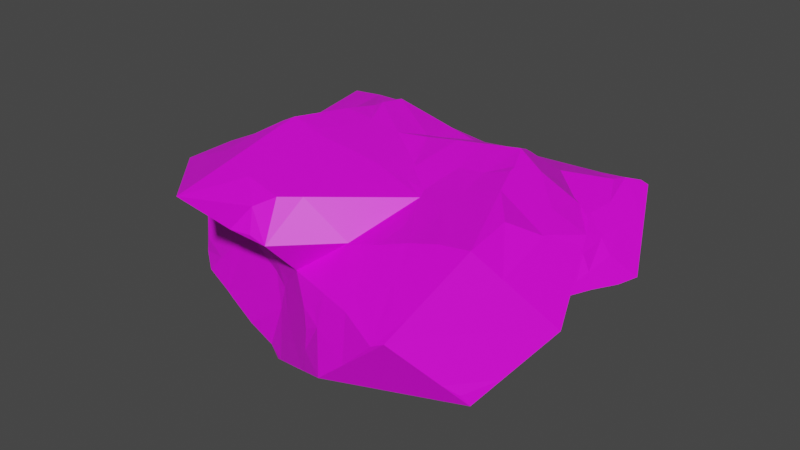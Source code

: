 # Source: Food.blend  (saved by Blender 2.80.75; exported with 4.5.12 LTS)
import bpy
from mathutils import Matrix  # noqa: F401  (used for matrix-valued properties, if any)

bpy.ops.wm.read_factory_settings(use_empty=True)
scene = bpy.context.scene
scene.name = 'Scene'

# ---- collections
col_collection = bpy.data.collections.new('Collection'); scene.collection.children.link(col_collection)

# ---- images (referenced by path relative to the original .blend; pixels are not part of the script)
import os
ASSET_DIR = os.environ.get("B2B_ASSET_DIR", "")  # directory of the original .blend (textures are referenced by path, not embedded)
HERE = os.path.dirname(os.path.abspath(__file__))  # packed textures are extracted next to this script under _unpacked/

def load_image(name, relpath, width, height, colorspace="sRGB"):
    """Load a texture the original file referenced (path relative to the .blend, or extracted next to this script)."""
    p = next((c for c in (os.path.join(HERE, relpath), os.path.join(ASSET_DIR, relpath)) if relpath and os.path.exists(c)), "")
    if p:
        img = bpy.data.images.load(p, check_existing=True)
        img.name = name
    else:  # same state as the original file: an image datablock whose file is absent (Cycles renders it pink)
        img = bpy.data.images.new(name, width, height)
        img.source = "FILE"
        img.filepath = "//" + (relpath or name)
    img.colorspace_settings.name = colorspace
    return img
img_texturefood_png = load_image('TextureFood.png', 'TextureFood.png', 1024, 1024, 'sRGB')

# ---- materials (node trees are filled in below, after node groups)
mat_texturefood = bpy.data.materials.new('TextureFood')
mat_texturefood.use_transparent_shadow = False

# ---- material node trees
mat_texturefood.use_nodes = True; mat_texturefood.node_tree.nodes.clear()
_N = mat_texturefood.node_tree.nodes; _L = mat_texturefood.node_tree.links
n0 = _N.new('ShaderNodeOutputMaterial'); n0.name = 'Material Output'; n0.location = (300, 300)
n1 = _N.new('ShaderNodeBsdfPrincipled'); n1.name = 'Principled BSDF'; n1.location = (10, 300)
n1.distribution = 'GGX'
n1.subsurface_method = 'BURLEY'
n1.inputs[3].default_value = 1.45
n1.inputs[20].default_value = 0.91
n1.inputs[27].default_value = (0.0, 0.0, 0.0, 1.0)
n1.inputs[28].default_value = 1.0
n2 = _N.new('ShaderNodeTexImage'); n2.name = 'Image Texture'; n2.location = (-280, 280)
n2.image = img_texturefood_png
_L.new(n1.outputs[0], n0.inputs[0])
_L.new(n2.outputs[0], n1.inputs[0])
n0.is_active_output = True

# ---- world
world_world = bpy.data.worlds.new('World'); scene.world = world_world
world_world.use_nodes = True; world_world.node_tree.nodes.clear()
_N = world_world.node_tree.nodes; _L = world_world.node_tree.links
n0 = _N.new('ShaderNodeOutputWorld'); n0.name = 'World Output'; n0.location = (300, 300)
n1 = _N.new('ShaderNodeBackground'); n1.name = 'Background'; n1.location = (10, 300)
n1.inputs[0].default_value = (0.05088, 0.05088, 0.05088, 1.0)
_L.new(n1.outputs[0], n0.inputs[0])
n0.is_active_output = True
world_world.color = (0.05088, 0.05088, 0.05088)
world_world.use_sun_shadow = False
world_world.sun_shadow_jitter_overblur = 0.0

# ---- meshes
me_icosphere = bpy.data.meshes.new('Icosphere')
me_icosphere.from_pydata([(-0.8815, -0.2949, -0.084), (-0.8975, 0.002223, -0.3578), (-0.9108, -0.1871, -0.2755), (-0.9415, -0.2087, -0.08715), (-1.045, 0.002223, -0.2704), (-0.9769, -0.1369, -0.1495), (-0.7336, -0.2883, -0.3402), (-0.6056, -0.4518, -0.3484), (-0.6562, -0.3442, -0.3637), (-0.7595, -0.4438, -0.249), (-0.7575, -0.435, -0.1872), (-0.7878, -0.3599, -0.28), (-0.8105, -0.3854, -0.1135), (-0.6768, -0.5038, -0.2885), (-0.5956, -0.5065, -0.199), (-0.7013, -0.384, -0.322), (-0.7054, -0.4165, -0.08028), (-0.759, -0.2124, -0.3552), (-0.8216, 0.002223, -0.4027), (-0.5881, -0.1415, -0.4818), (-0.6457, -0.1988, -0.4273), (-0.6217, 0.002223, -0.5207), (-0.6987, 0.0001746, -0.476), (-0.8688, -0.2461, -0.277), (-0.8699, -0.2784, -0.1794), (-0.8608, -0.1214, -0.3308), (-0.8602, -0.03626, -0.06629), (-0.1693, -0.5901, -0.5031), (-0.1726, -0.5781, -0.41), (-0.1566, -0.5965, -0.4967), (-0.08911, -0.6307, -0.4624), (-0.1632, -0.5728, -0.3137), (-0.166, -0.5723, -0.06335), (-0.09828, -0.6037, -0.2664), (-0.1072, -0.5821, -0.09898), (-0.5206, -0.5251, -0.3658), (-0.4581, -0.3025, -0.489), (-0.5099, -0.3523, -0.4406), (-0.2987, -0.4423, -0.5207), (-0.3886, -0.5449, -0.4304), (-0.3677, -0.3473, -0.5207), (-0.4234, -0.3979, -0.4699), (-0.5569, -0.5174, -0.3488), (-0.5154, -0.5122, -0.1256), (-0.3729, -0.534, -0.267), (-0.4089, -0.5143, -0.01235), (-0.4876, -0.1823, -0.5207), (-0.5534, -0.2369, -0.4628), (-0.5512, -0.0948, -0.5207), (-0.4337, -0.2565, -0.5207), (-0.3782, -0.08188, -0.4886), (-0.334, -0.04258, -0.4758), (-0.2041, -0.5725, -0.5207), (-0.2727, -0.5425, -0.4917), (-0.2222, -0.3502, -0.4955), (-0.1693, -0.299, -0.4796), (-0.2204, -0.5218, -0.5196), (-0.07365, -0.5178, -0.4392), (-0.1465, -0.3941, -0.4878), (-0.03628, -0.4112, -0.4603), (-0.1843, -0.5561, -0.2692), (-0.2161, -0.5415, -0.115), (-0.1539, -0.5676, -0.2184), (-0.1509, -0.561, -0.1588), (-0.2723, -0.2124, -0.4867), (-0.2008, -0.2124, -0.4741), (-0.2994, -0.138, -0.4819), (-0.243, -0.08188, -0.4648), (-0.08501, -0.2117, -0.4536), (-0.08586, -0.06881, -0.4378), (-0.6098, -0.5868, 0.2181), (-0.637, -0.6119, 0.261), (-0.9006, -0.2922, -0.01341), (-0.9224, -0.2488, -0.05129), (-0.877, -0.1316, -0.04898), (-0.7346, -0.4286, 0.08802), (-0.7857, -0.4458, 0.1523), (-0.892, -0.309, -2.623e-06), (-0.8056, -0.4203, 0.1239), (-0.6443, -0.4125, -0.00215), (-0.7413, -0.494, 0.2143), (-0.6948, -0.3914, -0.001712), (-0.7181, -0.3553, 0.2189), (-0.7236, -0.5257, 0.2414), (-0.6466, -0.3588, 0.2848), (-0.8364, -0.2123, 0.03949), (-0.7688, -0.2115, 0.1363), (-0.811, -0.0811, 0.0003138), (-0.7496, -0.06777, 0.1127), (-0.7081, -0.2118, 0.2086), (-0.6868, -0.072, 0.2152), (-0.6329, -0.2124, 0.2642), (-0.6217, -0.06881, 0.2571), (-0.4511, -0.7181, 0.2291), (-0.4473, -0.5721, 0.08883), (-0.4969, -0.6271, 0.1759), (-0.3767, -0.7505, 0.1993), (-0.3767, -0.5997, 0.06319), (-0.3767, -0.6713, 0.1279), (-0.4941, -0.7541, 0.2935), (-0.5579, -0.6905, 0.279), (-0.3195, -0.9277, 0.3332), (-0.363, -0.6419, 0.3592), (-0.1839, -0.7981, 0.1888), (-0.2082, -0.5724, -0.001453), (-0.2299, -0.6929, 0.1083), (-0.09302, -0.7809, 0.1872), (-0.008551, -0.6305, 0.00193), (-0.03626, -0.7624, 0.1519), (-0.3195, -0.9277, 0.3332), (-0.2299, -0.6416, 0.34), (-0.09746, -0.7576, 0.2972), (-0.06108, -0.665, 0.314), (-0.4851, -0.474, 0.01483), (-0.5397, -0.5395, 0.1268), (-0.3659, -0.5281, -0.005473), (-0.5161, -0.4985, 0.3231), (-0.5072, -0.3482, 0.3516), (-0.4488, -0.2946, 0.3785), (-0.3867, -0.4867, 0.3733), (-0.4048, -0.3675, 0.3841), (-0.4105, -0.33, 0.3876), (-0.5096, -0.1971, 0.3533), (-0.4529, -0.2366, 0.3881), (-0.5176, -0.06879, 0.3202), (-0.4238, -0.188, 0.3993), (-0.4272, -0.1933, 0.3994), (-0.3912, -0.05652, 0.3882), (-0.3962, -0.07818, 0.3903), (-0.2614, -0.5569, -0.002353), (-0.2299, -0.4985, 0.3499), (-0.2299, -0.3555, 0.3598), (-0.08686, -0.4985, 0.3292), (-0.08686, -0.3555, 0.3391), (-0.2423, -0.2213, 0.3708), (-0.2986, -0.1794, 0.3796), (-0.2427, -0.07425, 0.3677), (-0.2989, -0.1253, 0.3775), (-0.08639, -0.2125, 0.3478), (-0.08686, -0.06931, 0.3436), (-0.8926, 0.03023, -0.3496), (-0.9914, 0.09917, -0.2619), (-0.9139, 0.0965, -0.1696), (-0.9178, 0.1801, -0.2752), (-0.8805, 0.1545, -0.1845), (-0.8086, 0.07626, -0.3809), (-0.7583, 0.2168, -0.3548), (-0.6147, 0.03152, -0.5116), (-0.6335, 0.09061, -0.4786), (-0.6518, 0.2278, -0.4133), (-0.8605, 0.1256, -0.3306), (-0.8579, 0.1366, -0.1267), (-0.8719, 0.2441, -0.2769), (-0.8021, 0.1766, -0.08396), (-0.7206, 0.2746, -0.06862), (-0.7331, 0.2919, -0.3399), (-0.6642, 0.3203, -0.3693), (-0.7854, 0.3645, -0.2801), (-0.7501, 0.3148, -0.164), (-0.6882, 0.5, -0.2837), (-0.6737, 0.3713, -0.1115), (-0.6658, 0.5124, -0.2736), (-0.5944, 0.5166, -0.1978), (-0.5152, 0.02888, -0.4974), (-0.5158, 0.1004, -0.4652), (-0.5161, 0.2168, -0.4076), (-0.4292, 0.01113, -0.4855), (-0.377, 0.06699, -0.4641), (-0.3727, 0.2183, -0.3969), (-0.5161, 0.3236, -0.3556), (-0.373, 0.3116, -0.3498), (-0.5161, 0.3951, -0.3208), (-0.5766, 0.421, -0.06474), (-0.5234, 0.5588, -0.244), (-0.5164, 0.5303, -0.1265), (-0.3731, 0.3827, -0.3145), (-0.3731, 0.5024, -0.2612), (-0.4449, 0.5429, -0.06108), (-0.2286, 0.07559, -0.4353), (-0.2294, 0.2181, -0.3791), (-0.08585, 0.07527, -0.4098), (-0.09874, 0.22, -0.3541), (-0.05878, 0.2702, -0.3311), (-0.2296, 0.2998, -0.3463), (-0.154, 0.2905, -0.3392), (-0.2298, 0.3708, -0.3125), (-0.1644, 0.5214, -0.2413), (-0.09825, 0.3478, -0.3095), (-0.08703, 0.5032, -0.278), (-0.4476, 0.5877, -0.2317), (-0.4482, 0.5761, -0.1896), (-0.3798, 0.6124, -0.2171), (-0.3715, 0.594, -0.1346), (-0.2197, 0.6707, -0.1825), (-0.2298, 0.6496, -0.124), (-0.1209, 0.7219, -0.2092), (-0.113, 0.6981, -0.1241), (-0.06314, 0.7518, -0.2249), (-0.04179, 0.729, -0.1239), (-0.7544, 0.05818, 0.009651), (-0.7315, 0.004542, 0.0923), (-0.7534, 0.1819, -0.02996), (-0.7097, 0.09818, 0.05748), (-0.652, 0.03513, 0.2208), (-0.6865, 0.2356, 0.02429), (-0.6584, 0.02077, 0.2187), (-0.6054, 0.06618, 0.2387), (-0.6253, 0.2168, 0.2453), (-0.6901, 0.2569, 0.00193), (-0.7236, 0.5257, 0.2414), (-0.6008, 0.4445, 0.08039), (-0.7236, 0.5257, 0.2414), (-0.7013, 0.3531, 0.2336), (-0.7236, 0.5257, 0.2414), (-0.5119, 0.07257, 0.2844), (-0.513, 0.217, 0.2745), (-0.3602, 0.06034, 0.3795), (-0.3255, 0.2032, 0.3591), (-0.5493, 0.393, -0.0009788), (-0.383, 0.5538, -0.004414), (-0.5292, 0.5756, 0.1701), (-0.3656, 0.5538, 0.015), (-0.3694, 0.5436, 0.205), (-0.4923, 0.4272, 0.3034), (-0.5368, 0.4461, 0.2915), (-0.3614, 0.3867, 0.3248), (-0.373, 0.4691, 0.2632), (-0.2299, 0.07378, 0.361), (-0.3011, 0.2289, 0.372), (-0.07949, 0.06537, 0.3395), (-0.009945, 0.1751, 0.3103), (-0.2861, 0.5538, 0.08018), (-0.1671, 0.5538, 0.1842), (-0.1481, 0.5686, 0.1696), (-0.2862, 0.3394, 0.3587), (-0.2294, 0.4635, 0.2594), (-0.086, 0.3755, 0.2884), (-0.08686, 0.4433, 0.242), (-0.3236, 0.5859, -0.02612), (-0.2306, 0.6064, 0.02177), (-0.1804, 0.5837, 0.11), (-0.03683, 0.6706, 0.06626), (-0.09416, 0.6119, 0.1264), (-0.0155, 0.7177, -0.05208), (0.1152, -0.7342, -0.3587), (0.05727, -0.7049, -0.3881), (0.1278, -0.7406, -0.3523), (0.1315, -0.7036, -0.3408), (0.1116, -0.7218, -0.267), (0.1191, -0.7209, -0.1699), (0.0797, -0.7144, -0.3762), (0.08519, -0.6921, -0.09673), (0.2629, -0.809, -0.2837), (0.1986, -0.739, -0.1215), (0.2373, -0.6482, -0.2603), (0.154, -0.7053, -0.07524), (0.2629, -0.809, -0.2837), (0.3872, -0.809, -0.1752), (0.3424, -0.6416, -0.2624), (0.4825, -0.7266, -0.2784), (0.4684, -0.809, -0.1043), (0.5135, -0.715, -0.2777), (0.02155, -0.4969, -0.3594), (0.07095, -0.3593, -0.4033), (0.1467, -0.3006, -0.3709), (0.09029, -0.4739, -0.3102), (0.1161, -0.4104, -0.3276), (0.2107, -0.4309, -0.2259), (0.2375, -0.3517, -0.2526), (0.05621, -0.2124, -0.3999), (0.05711, -0.06913, -0.3952), (0.1983, -0.2606, -0.3489), (0.166, -0.06937, -0.3505), (0.2903, -0.1892, -0.3096), (0.2378, -0.06933, -0.326), (0.3472, -0.5183, -0.3214), (0.4138, -0.3891, -0.3339), (0.4093, -0.536, -0.2826), (0.4993, -0.4113, -0.3286), (0.2269, -0.5222, -0.2421), (0.2903, -0.1892, -0.3096), (0.506, -0.4943, -0.308), (0.4937, -0.3495, -0.2944), (0.2928, -0.2288, -0.3126), (0.3407, -0.06952, -0.2911), (0.4854, -0.2124, -0.2766), (0.4844, -0.06965, -0.257), (0.5755, -0.7203, -0.2116), (0.6571, -0.7457, -0.08277), (0.8144, -0.6021, -0.2704), (0.6901, -0.7156, -0.1221), (0.7876, -0.6278, -0.2234), (0.7376, -0.6723, -0.1787), (0.8144, -0.6021, -0.2704), (0.5803, -0.4177, -0.2879), (0.8144, -0.6021, -0.2704), (0.8862, -0.5129, -0.1711), (0.7457, -0.3549, -0.2484), (0.8225, -0.3555, -0.1759), (0.7009, -0.1935, -0.234), (0.6806, -0.04255, -0.2076), (0.692, -0.02989, -0.1848), (0.7069, -0.2152, -0.2359), (0.8269, -0.1649, -0.1046), (0.7074, -0.1212, -0.2023), (0.745, -0.08299, -0.1533), (0.9115, -0.4815, -0.1361), (0.9519, -0.4312, -0.08012), (0.8839, -0.222, -0.07076), (-0.008551, -0.6305, 0.00193), (0.1913, -0.5492, 0.156), (0.2527, -0.7087, 0.001084), (0.1937, -0.691, 0.001275), (0.1938, -0.5783, 0.1246), (0.008558, -0.5942, 0.3089), (0.3418, -0.7354, 0.000795), (0.3424, -0.6833, 0.05784), (0.3425, -0.6117, 0.1377), (0.53, -0.8139, -0.02987), (0.5501, -0.7153, 0.09315), (0.4548, -0.7003, 0.0765), (0.4933, -0.6392, 0.1595), (0.5318, -0.5778, 0.2426), (0.1186, -0.56, 0.2239), (0.1913, -0.5492, 0.156), (0.2563, -0.411, 0.2226), (0.08079, -0.5208, 0.3035), (0.05621, -0.3555, 0.3185), (0.1504, -0.45, 0.2984), (0.318, -0.2796, 0.286), (0.05668, -0.2125, 0.3265), (0.07811, -0.04538, 0.3177), (0.1987, -0.2117, 0.302), (0.1506, -0.1161, 0.3081), (0.3371, -0.5551, 0.2003), (0.2833, -0.4151, 0.2299), (0.4351, -0.559, 0.2301), (0.3787, -0.4606, 0.245), (0.3582, -0.3511, 0.2761), (0.4826, -0.5495, 0.2557), (0.4847, -0.3562, 0.3107), (0.2965, -0.2288, 0.2933), (0.3428, -0.06861, 0.3446), (0.4854, -0.2124, 0.3412), (0.4735, -0.08003, 0.3647), (0.5681, -0.01798, 0.3975), (0.5878, -0.809, -1.907e-06), (0.6379, -0.7452, 0.08987), (0.6878, -0.7001, 0.01919), (0.673, -0.7006, 0.1527), (0.7549, -0.6286, 0.01919), (0.7076, -0.6567, 0.2146), (0.6285, -0.5927, 0.2595), (0.739, -0.6167, 0.2709), (0.8264, -0.5523, 0.01919), (0.8188, -0.5441, 0.1623), (0.6234, -0.555, 0.3005), (0.6835, -0.3373, 0.3622), (0.7737, -0.5725, 0.3332), (0.7652, -0.3624, 0.3594), (0.8407, -0.1443, -0.04748), (0.8127, -0.06489, 0.008297), (0.8323, -0.01316, 0.1106), (0.6292, -0.1959, 0.3796), (0.5935, -0.1028, 0.3911), (0.5791, -0.06529, 0.3958), (0.8453, -0.233, 0.2787), (0.7716, -0.06931, 0.3041), (0.8935, -0.4808, 0.01919), (0.8879, -0.4685, 0.1787), (1.015, -0.353, 0.007004), (0.9273, -0.4327, 0.1254), (0.8576, -0.4961, 0.2197), (0.8529, -0.3555, 0.2484), (1.015, -0.353, 0.007003), (0.9535, -0.1731, 0.1264), (0.865, -0.1091, 0.04833), (0.9188, -0.07157, 0.1938), (0.8508, -0.2071, 0.2746), (0.9123, -0.04386, 0.2294), (0.06463, 0.06657, -0.3878), (0.05621, 0.1787, -0.3498), (0.1392, 0.12, -0.3606), (0.1543, 0.161, -0.3484), (0.0558, 0.249, -0.3217), (0.2377, 0.07376, -0.3273), (0.2797, 0.1863, -0.3133), (0.05604, 0.3594, -0.3053), (0.01814, 0.528, -0.3125), (0.1993, 0.3599, -0.311), (0.1993, 0.503, -0.313), (0.3417, 0.07376, -0.294), (0.3422, 0.2169, -0.2992), (0.4845, 0.07391, -0.2558), (0.4846, 0.2173, -0.2692), (0.3428, 0.3596, -0.3126), (0.3425, 0.5029, -0.3112), (0.4861, 0.3595, -0.2945), (0.4854, 0.503, -0.2968), (0.08378, 0.6275, -0.3141), (0.03003, 0.8001, -0.2501), (0.05527, 0.7729, -0.1231), (0.1273, 0.6935, -0.3152), (0.1619, 0.876, -0.3068), (0.2016, 0.8313, -0.1276), (0.2349, 0.9152, -0.3187), (0.252, 0.867, -0.1789), (0.3425, 0.646, -0.3131), (0.3908, 0.8616, -0.3156), (0.3066, 0.8486, -0.08355), (0.4854, 0.6461, -0.2986), (0.4988, 0.8006, -0.2995), (0.5482, 0.8546, -0.1877), (0.2848, 0.9322, -0.3192), (0.3495, 0.8803, -0.1283), (0.4246, 0.9322, -0.1971), (0.4957, 0.9322, -0.135), (0.6413, 0.02077, -0.2148), (0.6294, 0.08569, -0.1468), (0.6977, 0.2114, -0.2329), (0.6167, 0.1546, -0.07457), (0.7117, 0.01883, -0.07586), (0.7176, 0.2787, -0.2393), (0.7006, 0.2863, -0.1942), (0.6292, 0.3594, -0.2715), (0.6803, 0.3588, -0.101), (0.629, 0.5028, -0.2858), (0.6803, 0.503, -0.08202), (0.7385, 0.3495, -0.246), (0.7147, 0.3589, -0.1736), (0.789, 0.4875, -0.2632), (0.7292, 0.5024, -0.1511), (0.6626, 0.6999, -0.2844), (0.6865, 0.6461, -0.0727), (0.6171, 0.7279, -0.2886), (0.7194, 0.8048, -0.1015), (0.8144, 0.6065, -0.2704), (0.7679, 0.7036, -0.1877), (0.713, 0.7265, -0.2067), (0.7497, 0.7416, -0.1553), (0.6583, 0.9322, 0.007004), (0.05118, 0.1025, 0.3403), (0.00416, 0.2321, 0.2879), (0.2107, 0.0918, 0.373), (0.1986, 0.2196, 0.328), (0.07982, 0.4178, 0.224), (0.04646, 0.534, 0.1724), (0.1992, 0.4127, 0.2238), (0.1993, 0.5027, 0.1875), (0.07457, 0.4046, 0.2321), (-0.0151, 0.4315, 0.2339), (0.1992, 0.345, 0.2686), (0.3322, 0.09477, 0.3902), (0.3658, 0.09559, 0.3949), (0.348, 0.2089, 0.3492), (0.4004, 0.1506, 0.3789), (0.5128, 0.1019, 0.4164), (0.516, 0.09927, 0.4161), (0.4873, 0.2149, 0.3573), (0.4931, 0.1674, 0.3864), (0.3423, 0.4089, 0.2212), (0.3423, 0.5028, 0.1834), (0.5161, 0.3988, 0.2211), (0.5421, 0.4952, 0.1812), (0.3424, 0.3384, 0.2663), (0.5169, 0.3305, 0.2657), (0.0346, 0.7164, 0.02054), (0.06311, 0.5664, 0.1617), (0.0621, 0.7288, 0.01698), (0.1993, 0.6951, 0.07416), (0.2211, 0.6051, 0.1456), (0.1949, 0.7726, 0.01598), (0.2942, 0.7102, 0.08528), (0.3227, 0.6801, 0.1141), (0.3418, 0.8076, 0.04249), (0.3894, 0.7244, 0.09568), (0.4854, 0.6461, 0.1237), (0.4615, 0.847, 0.04032), (0.4854, 0.7237, 0.09314), (0.402, 0.8647, -0.0419), (0.4879, 0.8735, 0.01031), (0.6774, 0.1137, -0.01031), (0.6031, 0.2266, 0.001921), (0.6607, 0.2496, 0.2273), (0.7328, 0.07094, 0.02888), (0.8117, 0.09559, 0.2283), (0.7032, 0.1486, 0.08445), (0.7287, 0.1769, 0.2314), (0.6303, 0.06927, 0.3633), (0.5847, 0.08124, 0.3844), (0.6249, 0.2137, 0.2731), (0.7948, 0.0969, 0.2656), (0.7191, 0.1639, 0.2459), (0.5757, 0.2809, 0.06875), (0.5172, 0.4028, 0.2187), (0.6169, 0.5035, 0.01614), (0.5508, 0.5287, 0.1683), (0.5748, 0.3058, 0.2451), (0.8606, 0.02093, 0.2049), (0.8743, 0.0291, 0.2488), (0.629, 0.6465, 0.01614), (0.583, 0.6498, 0.1199), (0.6077, 0.8057, 0.07203), (0.6001, 0.7138, 0.09435), (0.6347, 0.9047, 0.03277)], [], [(2, 3, 5, 4), (9, 10, 12, 11), (9, 13, 14, 10), (9, 11, 15, 13), (14, 16, 12, 10), (19, 20, 22, 21), (17, 18, 22, 20), (2, 23, 24, 3), (2, 4, 25, 23), (6, 17, 20, 8), (11, 12, 24, 23), (7, 13, 15, 8), (6, 8, 15, 11), (17, 23, 25, 18), (6, 11, 23, 17), (1, 18, 25, 4), (0, 3, 24, 12), (27, 29, 30, 28), (28, 30, 33, 31), (38, 39, 41, 40), (36, 40, 41, 37), (35, 37, 41, 39), (42, 44, 45, 43), (46, 48, 50, 49), (58, 59, 57, 56), (55, 59, 58, 54), (52, 54, 58, 56), (60, 62, 63, 61), (66, 67, 65, 64), (65, 67, 69, 68), (38, 52, 53, 39), (38, 40, 54, 52), (44, 60, 61, 45), (51, 67, 66, 50), (49, 50, 66, 64), (36, 37, 47, 46), (36, 46, 49, 40), (64, 65, 55, 54), (55, 65, 68, 59), (35, 39, 44, 42), (39, 53, 60, 44), (40, 49, 64, 54), (7, 8, 37, 35), (13, 42, 43, 14), (19, 46, 47, 20), (19, 21, 48, 46), (7, 35, 42, 13), (8, 20, 47, 37), (27, 28, 53, 52), (56, 57, 30, 29), (27, 52, 56, 29), (33, 34, 63, 62), (33, 62, 60, 31), (32, 61, 63, 34), (28, 31, 60, 53), (75, 76, 78, 77), (75, 79, 80, 76), (75, 77, 81, 79), (80, 82, 78, 76), (85, 86, 88, 87), (89, 90, 88, 86), (85, 87, 74, 73), (77, 78, 86, 85), (82, 89, 86, 78), (80, 83, 84, 82), (89, 91, 92, 90), (82, 84, 91, 89), (77, 85, 73, 72), (94, 97, 98, 95), (93, 95, 98, 96), (101, 102, 100, 99), (104, 107, 108, 105), (103, 105, 108, 106), (111, 112, 110, 109), (97, 104, 105, 98), (96, 98, 105, 103), (109, 110, 102, 101), (93, 99, 100, 95), (93, 96, 101, 99), (108, 112, 111, 106), (103, 106, 111, 109), (96, 103, 109, 101), (117, 120, 121, 118), (119, 120, 117, 116), (125, 126, 128, 127), (123, 126, 125, 122), (125, 127, 124, 122), (132, 133, 131, 130), (136, 137, 135, 134), (138, 139, 136, 134), (130, 131, 120, 119), (125, 134, 135, 126), (128, 137, 136, 127), (135, 137, 128, 126), (117, 118, 123, 122), (125, 126, 121, 120), (121, 126, 123, 118), (133, 138, 134, 131), (131, 134, 125, 120), (70, 95, 100, 71), (79, 113, 114, 80), (116, 117, 84, 83), (122, 124, 92, 91), (117, 122, 91, 84), (70, 71, 83, 80), (94, 95, 114, 113), (94, 113, 115, 97), (102, 119, 116, 100), (112, 132, 130, 110), (97, 115, 129, 104), (110, 130, 119, 102), (70, 80, 114, 95), (100, 116, 83, 71), (141, 142, 144, 143), (145, 146, 149, 148), (159, 160, 162, 161), (158, 160, 159, 157), (144, 153, 152, 143), (141, 143, 152, 150), (151, 153, 144, 142), (146, 155, 156, 149), (152, 153, 158, 157), (154, 160, 158, 153), (145, 150, 152, 146), (157, 159, 156, 155), (146, 152, 157, 155), (141, 150, 145, 140), (164, 167, 166, 163), (164, 165, 168, 167), (171, 173, 176, 175), (178, 179, 181, 180), (185, 186, 188, 187), (167, 168, 179, 178), (175, 176, 186, 185), (165, 169, 170, 168), (179, 183, 184, 181), (171, 175, 170, 169), (185, 187, 184, 183), (184, 187, 182, 181), (175, 185, 183, 170), (168, 170, 183, 179), (190, 192, 191, 189), (195, 196, 198, 197), (194, 196, 195, 193), (192, 194, 193, 191), (148, 164, 163, 147), (148, 149, 165, 164), (162, 174, 173, 161), (159, 161, 173, 171), (172, 174, 162, 160), (159, 171, 169, 156), (149, 156, 169, 165), (173, 174, 190, 189), (173, 189, 191, 176), (177, 192, 190, 174), (186, 193, 195, 188), (176, 191, 193, 186), (202, 203, 205, 204), (200, 203, 202, 199), (202, 204, 201, 199), (208, 209, 211, 210), (204, 205, 209, 208), (203, 206, 207, 205), (209, 212, 213, 211), (205, 207, 212, 209), (216, 217, 215, 214), (220, 222, 221, 219), (225, 226, 224, 223), (229, 230, 228, 227), (236, 237, 235, 234), (227, 228, 217, 216), (222, 232, 231, 221), (234, 235, 226, 225), (217, 225, 223, 215), (230, 236, 234, 228), (224, 226, 222, 220), (235, 237, 233, 232), (226, 235, 232, 222), (228, 234, 225, 217), (240, 242, 241, 239), (214, 215, 207, 206), (211, 220, 219, 210), (208, 210, 219, 218), (223, 224, 213, 212), (213, 224, 220, 211), (215, 223, 212, 207), (231, 232, 240, 239), (233, 242, 240, 232), (231, 239, 238, 221), (244, 245, 247, 246), (248, 249, 251, 250), (248, 252, 253, 249), (253, 255, 251, 249), (256, 259, 260, 257), (256, 258, 261, 259), (252, 256, 257, 253), (252, 254, 258, 256), (244, 248, 250, 245), (247, 254, 252, 246), (244, 246, 252, 248), (250, 254, 247, 245), (265, 266, 268, 267), (269, 270, 272, 271), (275, 276, 278, 277), (283, 284, 286, 285), (267, 268, 280, 279), (273, 274, 284, 283), (263, 269, 271, 264), (280, 283, 285, 282), (263, 266, 265, 262), (263, 264, 268, 266), (272, 274, 273, 271), (275, 279, 280, 276), (278, 282, 281, 277), (275, 277, 281, 279), (280, 282, 278, 276), (271, 273, 268, 264), (268, 273, 283, 280), (289, 290, 288, 287), (289, 291, 292, 290), (297, 298, 296, 295), (293, 294, 297, 295), (304, 305, 303, 302), (301, 305, 304, 300), (299, 300, 304, 302), (296, 298, 307, 306), (302, 303, 298, 297), (294, 299, 302, 297), (298, 303, 308, 307), (259, 287, 288, 260), (259, 261, 289, 287), (281, 282, 294, 293), (285, 286, 300, 299), (282, 285, 299, 294), (250, 265, 267, 254), (258, 279, 281, 261), (262, 265, 250, 245), (254, 267, 279, 258), (295, 296, 292, 291), (289, 293, 295, 291), (261, 281, 293, 289), (309, 312, 313, 310), (318, 319, 321, 320), (316, 320, 321, 317), (318, 320, 316, 315), (312, 316, 317, 313), (315, 316, 312, 311), (328, 329, 327, 326), (332, 333, 331, 330), (339, 340, 338, 337), (343, 344, 342, 341), (334, 335, 325, 324), (341, 342, 333, 332), (329, 332, 330, 327), (340, 343, 341, 338), (325, 329, 328, 324), (323, 324, 328, 326), (334, 337, 338, 335), (334, 336, 339, 337), (325, 335, 338, 329), (338, 341, 332, 329), (348, 349, 347, 346), (348, 350, 351, 349), (349, 351, 353, 352), (358, 359, 357, 356), (366, 367, 364, 363), (370, 371, 369, 368), (376, 377, 375, 374), (354, 368, 369, 355), (372, 373, 359, 358), (362, 377, 376, 361), (360, 361, 376, 374), (378, 379, 367, 366), (374, 375, 371, 370), (359, 366, 363, 357), (371, 373, 372, 369), (377, 379, 378, 375), (375, 378, 373, 371), (355, 369, 372, 358), (373, 378, 366, 359), (318, 346, 347, 319), (347, 349, 321, 319), (321, 349, 352, 322), (356, 357, 340, 339), (344, 364, 365, 345), (363, 364, 344, 343), (357, 363, 343, 340), (313, 324, 323, 310), (321, 336, 334, 317), (323, 326, 314, 310), (321, 322, 339, 336), (317, 334, 324, 313), (354, 355, 351, 350), (353, 358, 356, 352), (355, 358, 353, 351), (352, 356, 339, 322), (380, 381, 383, 382), (387, 388, 390, 389), (391, 392, 394, 393), (395, 396, 398, 397), (385, 386, 392, 391), (389, 390, 396, 395), (384, 387, 389, 386), (392, 395, 397, 394), (383, 386, 385, 382), (384, 386, 383, 381), (386, 389, 395, 392), (401, 404, 403, 400), (399, 400, 403, 402), (407, 408, 411, 410), (414, 416, 415, 413), (402, 403, 408, 407), (406, 414, 413, 405), (403, 404, 406, 405), (415, 416, 412, 411), (408, 413, 415, 411), (403, 405, 413, 408), (409, 414, 406, 404), (419, 420, 418, 417), (419, 422, 423, 420), (430, 431, 429, 428), (424, 426, 430, 428), (429, 431, 427, 425), (428, 429, 423, 422), (419, 424, 428, 422), (423, 429, 425, 420), (438, 439, 437, 436), (435, 439, 438, 434), (432, 434, 438, 436), (437, 439, 435, 433), (393, 394, 419, 417), (397, 398, 426, 424), (394, 397, 424, 419), (412, 435, 434, 411), (410, 411, 434, 432), (412, 416, 440, 435), (388, 399, 402, 390), (396, 407, 410, 398), (390, 402, 407, 396), (436, 437, 431, 430), (426, 432, 436, 430), (431, 437, 433, 427), (398, 410, 432, 426), (443, 444, 442, 441), (447, 448, 446, 445), (452, 453, 455, 454), (458, 459, 457, 456), (452, 456, 457, 453), (455, 459, 458, 454), (457, 459, 455, 453), (462, 463, 461, 460), (452, 454, 444, 443), (460, 461, 448, 447), (444, 451, 449, 442), (458, 465, 464, 454), (446, 450, 449, 445), (449, 451, 447, 445), (464, 465, 462, 460), (451, 464, 460, 447), (454, 464, 451, 444), (467, 470, 469, 466), (469, 471, 468, 466), (472, 473, 475, 474), (475, 478, 477, 474), (476, 478, 475, 473), (470, 473, 472, 469), (472, 474, 471, 469), (477, 480, 479, 474), (486, 487, 485, 484), (483, 487, 486, 482), (481, 482, 486, 484), (491, 492, 490, 488), (495, 496, 494, 493), (493, 494, 483, 482), (487, 492, 491, 485), (490, 492, 487, 483), (494, 497, 490, 483), (491, 499, 498, 485), (502, 503, 501, 500), (457, 489, 488, 456), (488, 490, 458, 456), (494, 496, 463, 462), (465, 497, 494, 462), (490, 497, 465, 458), (478, 503, 502, 477), (501, 503, 478, 476), (502, 504, 480, 477), (448, 470, 467, 446), (463, 476, 473, 461), (461, 473, 470, 448), (500, 501, 496, 495), (496, 501, 476, 463), (33, 250, 251, 34), (30, 245, 250, 33), (57, 59, 263, 262), (68, 69, 270, 269), (59, 68, 269, 263), (30, 57, 262, 245), (107, 309, 310, 108), (108, 310, 314, 112), (326, 327, 133, 132), (330, 331, 139, 138), (327, 330, 138, 133), (314, 326, 132, 112), (180, 181, 381, 380), (187, 188, 388, 387), (182, 384, 381, 181), (182, 187, 387, 384), (198, 401, 400, 197), (195, 197, 400, 399), (188, 195, 399, 388), (441, 442, 230, 229), (449, 450, 237, 236), (237, 450, 446, 233), (442, 449, 236, 230), (242, 467, 466, 241), (466, 468, 243, 241), (446, 467, 242, 233), (21, 22, 148, 147), (18, 145, 148, 22), (4, 5, 142, 141), (1, 4, 141, 140), (1, 140, 145, 18), (26, 151, 142, 5), (166, 167, 51, 50), (48, 163, 166, 50), (67, 178, 180, 69), (51, 167, 178, 67), (21, 147, 163, 48), (270, 380, 382, 272), (284, 391, 393, 286), (382, 385, 274, 272), (274, 385, 391, 284), (417, 418, 301, 300), (301, 418, 421, 305), (286, 393, 417, 300), (87, 88, 200, 199), (90, 203, 200, 88), (90, 92, 206, 203), (127, 216, 214, 124), (139, 229, 227, 136), (136, 227, 216, 127), (124, 214, 206, 92), (333, 443, 441, 331), (344, 345, 457, 456), (344, 456, 452, 342), (342, 452, 443, 333), (484, 485, 362, 361), (488, 489, 365, 364), (367, 491, 488, 364), (498, 499, 379, 377), (362, 485, 498, 377), (379, 499, 491, 367), (365, 489, 457, 345), (3, 73, 74, 5), (14, 79, 81, 16), (12, 16, 81, 77), (0, 72, 73, 3), (0, 12, 77, 72), (74, 87, 26, 5), (32, 34, 107, 104), (43, 45, 115, 113), (45, 61, 129, 115), (32, 104, 129, 61), (14, 43, 113, 79), (151, 199, 201, 153), (201, 204, 154, 153), (154, 204, 208, 160), (172, 218, 219, 174), (219, 221, 177, 174), (196, 241, 243, 198), (239, 241, 196, 194), (238, 239, 194, 192), (177, 221, 238, 192), (208, 218, 172, 160), (253, 311, 312, 255), (251, 255, 312, 309), (257, 260, 318, 315), (253, 257, 315, 311), (290, 348, 346, 288), (290, 292, 350, 348), (305, 361, 360, 303), (307, 370, 368, 306), (308, 374, 370, 307), (296, 306, 368, 354), (360, 374, 308, 303), (296, 354, 350, 292), (260, 288, 346, 318), (468, 471, 404, 401), (479, 480, 416, 414), (409, 474, 479, 414), (471, 474, 409, 404), (420, 482, 481, 418), (481, 484, 421, 418), (427, 495, 493, 425), (425, 493, 482, 420), (435, 502, 500, 433), (440, 504, 502, 435), (433, 500, 495, 427), (480, 504, 440, 416), (26, 87, 199, 151), (421, 484, 361, 305), (34, 251, 309, 107), (243, 468, 401, 198), (69, 180, 380, 270), (331, 441, 229, 139)])
_uv = me_icosphere.uv_layers.new(name='UVMap')
_uv.uv.foreach_set('vector', [0.374, 0.4741, 0.3698, 0.4711, 0.3649, 0.4811, 0.3554, 0.5003, 0.3949, 0.4386, 0.3952, 0.4398, 0.3879, 0.4467, 0.391, 0.4502, 0.3949, 0.4386, 0.4064, 0.4303, 0.4176, 0.4299, 0.3952, 0.4398, 0.3949, 0.4386, 0.391, 0.4502, 0.403, 0.4469, 0.4064, 0.4303, 0.4176, 0.4299, 0.4024, 0.4424, 0.3879, 0.4467, 0.3952, 0.4398, 0.4186, 0.4804, 0.4107, 0.4725, 0.4033, 0.5, 0.414, 0.5003, 0.395, 0.4706, 0.3863, 0.5003, 0.4033, 0.5, 0.4107, 0.4725, 0.374, 0.4741, 0.3798, 0.466, 0.3797, 0.4615, 0.3698, 0.4711, 0.374, 0.4741, 0.3554, 0.5003, 0.3809, 0.4832, 0.3798, 0.466, 0.3985, 0.4601, 0.395, 0.4706, 0.4107, 0.4725, 0.4092, 0.4524, 0.391, 0.4502, 0.3879, 0.4467, 0.3797, 0.4615, 0.3798, 0.466, 0.4162, 0.4375, 0.4064, 0.4303, 0.403, 0.4469, 0.4092, 0.4524, 0.3985, 0.4601, 0.4092, 0.4524, 0.403, 0.4469, 0.391, 0.4502, 0.395, 0.4706, 0.3798, 0.466, 0.3809, 0.4832, 0.3863, 0.5003, 0.3985, 0.4601, 0.391, 0.4502, 0.3798, 0.466, 0.395, 0.4706, 0.3758, 0.5003, 0.3863, 0.5003, 0.3809, 0.4832, 0.3554, 0.5003, 0.3781, 0.4592, 0.3698, 0.4711, 0.3797, 0.4615, 0.3879, 0.4467, 0.4766, 0.4184, 0.4783, 0.4175, 0.4877, 0.4127, 0.4761, 0.42, 0.4761, 0.42, 0.4877, 0.4127, 0.4864, 0.4165, 0.4774, 0.4208, 0.4587, 0.4388, 0.4462, 0.4246, 0.4414, 0.445, 0.4491, 0.452, 0.4366, 0.4581, 0.4491, 0.452, 0.4414, 0.445, 0.4295, 0.4513, 0.428, 0.4274, 0.4295, 0.4513, 0.4414, 0.445, 0.4462, 0.4246, 0.423, 0.4284, 0.4484, 0.4261, 0.4434, 0.4288, 0.4287, 0.4291, 0.4325, 0.4748, 0.4237, 0.4869, 0.4477, 0.4887, 0.44, 0.4645, 0.4797, 0.4455, 0.495, 0.4431, 0.4898, 0.4284, 0.4695, 0.4278, 0.4766, 0.4586, 0.495, 0.4431, 0.4797, 0.4455, 0.4693, 0.4516, 0.4718, 0.4208, 0.4693, 0.4516, 0.4797, 0.4455, 0.4695, 0.4278, 0.4745, 0.4231, 0.4787, 0.4215, 0.4791, 0.4224, 0.4701, 0.4251, 0.4586, 0.4809, 0.4664, 0.4887, 0.4722, 0.4706, 0.4623, 0.4706, 0.4722, 0.4706, 0.4664, 0.4887, 0.4881, 0.4905, 0.4882, 0.4707, 0.4587, 0.4388, 0.4718, 0.4208, 0.4623, 0.4249, 0.4462, 0.4246, 0.4587, 0.4388, 0.4491, 0.452, 0.4693, 0.4516, 0.4718, 0.4208, 0.4484, 0.4261, 0.4745, 0.4231, 0.4701, 0.4251, 0.4434, 0.4288, 0.4538, 0.4941, 0.4664, 0.4887, 0.4586, 0.4809, 0.4477, 0.4887, 0.44, 0.4645, 0.4477, 0.4887, 0.4586, 0.4809, 0.4623, 0.4706, 0.4366, 0.4581, 0.4295, 0.4513, 0.4234, 0.4672, 0.4325, 0.4748, 0.4366, 0.4581, 0.4325, 0.4748, 0.44, 0.4645, 0.4491, 0.452, 0.4623, 0.4706, 0.4722, 0.4706, 0.4766, 0.4586, 0.4693, 0.4516, 0.4766, 0.4586, 0.4722, 0.4706, 0.4882, 0.4707, 0.495, 0.4431, 0.428, 0.4274, 0.4462, 0.4246, 0.4484, 0.4261, 0.423, 0.4284, 0.4462, 0.4246, 0.4623, 0.4249, 0.4745, 0.4231, 0.4484, 0.4261, 0.4491, 0.452, 0.44, 0.4645, 0.4623, 0.4706, 0.4693, 0.4516, 0.4162, 0.4375, 0.4092, 0.4524, 0.4295, 0.4513, 0.428, 0.4274, 0.4064, 0.4303, 0.423, 0.4284, 0.4287, 0.4291, 0.4176, 0.4299, 0.4186, 0.4804, 0.4325, 0.4748, 0.4234, 0.4672, 0.4107, 0.4725, 0.4186, 0.4804, 0.414, 0.5003, 0.4237, 0.4869, 0.4325, 0.4748, 0.4162, 0.4375, 0.428, 0.4274, 0.423, 0.4284, 0.4064, 0.4303, 0.4092, 0.4524, 0.4107, 0.4725, 0.4234, 0.4672, 0.4295, 0.4513, 0.4766, 0.4184, 0.4761, 0.42, 0.4623, 0.4249, 0.4718, 0.4208, 0.4695, 0.4278, 0.4898, 0.4284, 0.4877, 0.4127, 0.4783, 0.4175, 0.4766, 0.4184, 0.4718, 0.4208, 0.4695, 0.4278, 0.4783, 0.4175, 0.4864, 0.4165, 0.4852, 0.4195, 0.4791, 0.4224, 0.4787, 0.4215, 0.4864, 0.4165, 0.4787, 0.4215, 0.4745, 0.4231, 0.4774, 0.4208, 0.477, 0.4208, 0.4701, 0.4251, 0.4791, 0.4224, 0.4852, 0.4195, 0.4761, 0.42, 0.4774, 0.4208, 0.4745, 0.4231, 0.4623, 0.4249, 0.3984, 0.4407, 0.3913, 0.4383, 0.3886, 0.4419, 0.3766, 0.4573, 0.3984, 0.4407, 0.4109, 0.4429, 0.3974, 0.4317, 0.3913, 0.4383, 0.3984, 0.4407, 0.3766, 0.4573, 0.4039, 0.4459, 0.4109, 0.4429, 0.3974, 0.4317, 0.4007, 0.4509, 0.3886, 0.4419, 0.3913, 0.4383, 0.3843, 0.4706, 0.3936, 0.4707, 0.3963, 0.4906, 0.3878, 0.4888, 0.402, 0.4707, 0.405, 0.49, 0.3963, 0.4906, 0.3936, 0.4707, 0.3843, 0.4706, 0.3878, 0.4888, 0.3787, 0.4818, 0.3724, 0.4656, 0.3766, 0.4573, 0.3886, 0.4419, 0.3936, 0.4707, 0.3843, 0.4706, 0.4007, 0.4509, 0.402, 0.4707, 0.3936, 0.4707, 0.3886, 0.4419, 0.3974, 0.4317, 0.3999, 0.4273, 0.4105, 0.4504, 0.4007, 0.4509, 0.402, 0.4707, 0.4124, 0.4706, 0.414, 0.4905, 0.405, 0.49, 0.4007, 0.4509, 0.4105, 0.4504, 0.4124, 0.4706, 0.402, 0.4707, 0.3766, 0.4573, 0.3843, 0.4706, 0.3724, 0.4656, 0.3754, 0.4596, 0.4381, 0.4209, 0.4479, 0.417, 0.4479, 0.4071, 0.4313, 0.4132, 0.4376, 0.4007, 0.4313, 0.4132, 0.4479, 0.4071, 0.4479, 0.3962, 0.4558, 0.3717, 0.4498, 0.4112, 0.4228, 0.4045, 0.4316, 0.3957, 0.4712, 0.4208, 0.4988, 0.4128, 0.495, 0.3945, 0.4682, 0.4041, 0.4746, 0.3896, 0.4682, 0.4041, 0.495, 0.3945, 0.4871, 0.392, 0.4865, 0.3952, 0.4916, 0.408, 0.4682, 0.4112, 0.4558, 0.3717, 0.4479, 0.417, 0.4712, 0.4208, 0.4682, 0.4041, 0.4479, 0.4071, 0.4479, 0.3962, 0.4479, 0.4071, 0.4682, 0.4041, 0.4746, 0.3896, 0.4558, 0.3717, 0.4682, 0.4112, 0.4498, 0.4112, 0.4558, 0.3717, 0.4376, 0.4007, 0.4316, 0.3957, 0.4228, 0.4045, 0.4313, 0.4132, 0.4376, 0.4007, 0.4479, 0.3962, 0.4558, 0.3717, 0.4316, 0.3957, 0.495, 0.3945, 0.4916, 0.408, 0.4865, 0.3952, 0.4871, 0.392, 0.4746, 0.3896, 0.4871, 0.392, 0.4865, 0.3952, 0.4558, 0.3717, 0.4479, 0.3962, 0.4746, 0.3896, 0.4558, 0.3717, 0.4558, 0.3717, 0.4298, 0.4518, 0.444, 0.4492, 0.4432, 0.4543, 0.4379, 0.4592, 0.4465, 0.4327, 0.444, 0.4492, 0.4298, 0.4518, 0.4286, 0.431, 0.4414, 0.474, 0.4409, 0.4733, 0.4452, 0.4892, 0.4459, 0.4922, 0.4373, 0.4673, 0.4409, 0.4733, 0.4414, 0.474, 0.4295, 0.4727, 0.4414, 0.474, 0.4459, 0.4922, 0.4284, 0.4905, 0.4295, 0.4727, 0.488, 0.431, 0.488, 0.4508, 0.4682, 0.4508, 0.4682, 0.431, 0.4664, 0.4897, 0.4586, 0.4827, 0.4587, 0.4752, 0.4665, 0.4694, 0.488, 0.4706, 0.488, 0.4904, 0.4664, 0.4897, 0.4665, 0.4694, 0.4682, 0.431, 0.4682, 0.4508, 0.444, 0.4492, 0.4465, 0.4327, 0.4414, 0.474, 0.4665, 0.4694, 0.4587, 0.4752, 0.4409, 0.4733, 0.4452, 0.4892, 0.4586, 0.4827, 0.4664, 0.4897, 0.4459, 0.4922, 0.4587, 0.4752, 0.4586, 0.4827, 0.4452, 0.4892, 0.4409, 0.4733, 0.4298, 0.4518, 0.4379, 0.4592, 0.4373, 0.4673, 0.4295, 0.4727, 0.4414, 0.474, 0.4409, 0.4733, 0.4432, 0.4543, 0.444, 0.4492, 0.4432, 0.4543, 0.4409, 0.4733, 0.4373, 0.4673, 0.4379, 0.4592, 0.488, 0.4508, 0.488, 0.4706, 0.4665, 0.4694, 0.4682, 0.4508, 0.4682, 0.4508, 0.4665, 0.4694, 0.4414, 0.474, 0.444, 0.4492, 0.4156, 0.4188, 0.4313, 0.4132, 0.4228, 0.4045, 0.4119, 0.4154, 0.4109, 0.4429, 0.4329, 0.4344, 0.4253, 0.4254, 0.3974, 0.4317, 0.4286, 0.431, 0.4298, 0.4518, 0.4105, 0.4504, 0.3999, 0.4273, 0.4295, 0.4727, 0.4284, 0.4905, 0.414, 0.4905, 0.4124, 0.4706, 0.4298, 0.4518, 0.4295, 0.4727, 0.4124, 0.4706, 0.4105, 0.4504, 0.4156, 0.4188, 0.4119, 0.4154, 0.3999, 0.4273, 0.3974, 0.4317, 0.4381, 0.4209, 0.4313, 0.4132, 0.4253, 0.4254, 0.4329, 0.4344, 0.4381, 0.4209, 0.4329, 0.4344, 0.4494, 0.4269, 0.4479, 0.417, 0.4498, 0.4112, 0.4465, 0.4327, 0.4286, 0.431, 0.4228, 0.4045, 0.4916, 0.408, 0.488, 0.431, 0.4682, 0.431, 0.4682, 0.4112, 0.4479, 0.417, 0.4494, 0.4269, 0.4638, 0.423, 0.4712, 0.4208, 0.4682, 0.4112, 0.4682, 0.431, 0.4465, 0.4327, 0.4498, 0.4112, 0.4156, 0.4188, 0.3974, 0.4317, 0.4253, 0.4254, 0.4313, 0.4132, 0.4228, 0.4045, 0.4286, 0.431, 0.3999, 0.4273, 0.4119, 0.4154, 0.3628, 0.5137, 0.3736, 0.5133, 0.3782, 0.5214, 0.373, 0.5249, 0.3881, 0.5105, 0.3951, 0.53, 0.4098, 0.5315, 0.4124, 0.5125, 0.4048, 0.5692, 0.4068, 0.5514, 0.4178, 0.5715, 0.4079, 0.5709, 0.3962, 0.5436, 0.4068, 0.5514, 0.4048, 0.5692, 0.3913, 0.5504, 0.3782, 0.5214, 0.389, 0.5244, 0.3794, 0.5338, 0.373, 0.5249, 0.3628, 0.5137, 0.373, 0.5249, 0.3794, 0.5338, 0.381, 0.5174, 0.3813, 0.5189, 0.389, 0.5244, 0.3782, 0.5214, 0.3736, 0.5133, 0.3951, 0.53, 0.3986, 0.5404, 0.4081, 0.5443, 0.4098, 0.5315, 0.3794, 0.5338, 0.389, 0.5244, 0.3962, 0.5436, 0.3913, 0.5504, 0.4003, 0.538, 0.4068, 0.5514, 0.3962, 0.5436, 0.389, 0.5244, 0.3881, 0.5105, 0.381, 0.5174, 0.3794, 0.5338, 0.3951, 0.53, 0.3913, 0.5504, 0.4048, 0.5692, 0.4081, 0.5443, 0.3986, 0.5404, 0.3951, 0.53, 0.3794, 0.5338, 0.3913, 0.5504, 0.3986, 0.5404, 0.3628, 0.5137, 0.381, 0.5174, 0.3881, 0.5105, 0.3765, 0.5042, 0.4286, 0.5139, 0.4478, 0.5093, 0.4406, 0.5015, 0.4287, 0.504, 0.4286, 0.5139, 0.4286, 0.53, 0.4484, 0.5302, 0.4478, 0.5093, 0.4286, 0.5547, 0.4276, 0.5773, 0.4484, 0.5695, 0.4484, 0.5529, 0.4684, 0.5105, 0.4683, 0.5302, 0.4863, 0.5304, 0.4881, 0.5104, 0.4682, 0.5513, 0.4773, 0.5721, 0.488, 0.5696, 0.4864, 0.5481, 0.4478, 0.5093, 0.4484, 0.5302, 0.4683, 0.5302, 0.4684, 0.5105, 0.4484, 0.5529, 0.4484, 0.5695, 0.4773, 0.5721, 0.4682, 0.5513, 0.4286, 0.53, 0.4286, 0.5448, 0.4484, 0.5431, 0.4484, 0.5302, 0.4683, 0.5302, 0.4682, 0.5415, 0.4787, 0.5402, 0.4863, 0.5304, 0.4286, 0.5547, 0.4484, 0.5529, 0.4484, 0.5431, 0.4286, 0.5448, 0.4682, 0.5513, 0.4864, 0.5481, 0.4787, 0.5402, 0.4682, 0.5415, 0.4787, 0.5402, 0.4864, 0.5481, 0.4919, 0.5374, 0.4863, 0.5304, 0.4484, 0.5529, 0.4682, 0.5513, 0.4682, 0.5415, 0.4484, 0.5431, 0.4484, 0.5302, 0.4484, 0.5431, 0.4682, 0.5415, 0.4683, 0.5302, 0.438, 0.5797, 0.4486, 0.5822, 0.4475, 0.5847, 0.4381, 0.5813, 0.4833, 0.5999, 0.4844, 0.5966, 0.4942, 0.6009, 0.4913, 0.604, 0.4682, 0.5899, 0.4844, 0.5966, 0.4833, 0.5999, 0.4696, 0.5928, 0.4486, 0.5822, 0.4682, 0.5899, 0.4696, 0.5928, 0.4475, 0.5847, 0.4124, 0.5125, 0.4286, 0.5139, 0.4287, 0.504, 0.415, 0.5044, 0.4124, 0.5125, 0.4098, 0.5315, 0.4286, 0.53, 0.4286, 0.5139, 0.4178, 0.5715, 0.4286, 0.5734, 0.4276, 0.5773, 0.4079, 0.5709, 0.4048, 0.5692, 0.4079, 0.5709, 0.4276, 0.5773, 0.4286, 0.5547, 0.4202, 0.5582, 0.4286, 0.5734, 0.4178, 0.5715, 0.4068, 0.5514, 0.4048, 0.5692, 0.4286, 0.5547, 0.4286, 0.5448, 0.4081, 0.5443, 0.4098, 0.5315, 0.4081, 0.5443, 0.4286, 0.5448, 0.4286, 0.53, 0.4276, 0.5773, 0.4286, 0.5734, 0.438, 0.5797, 0.4381, 0.5813, 0.4276, 0.5773, 0.4381, 0.5813, 0.4475, 0.5847, 0.4484, 0.5695, 0.4384, 0.5751, 0.4486, 0.5822, 0.438, 0.5797, 0.4286, 0.5734, 0.4773, 0.5721, 0.4696, 0.5928, 0.4833, 0.5999, 0.488, 0.5696, 0.4484, 0.5695, 0.4475, 0.5847, 0.4696, 0.5928, 0.4773, 0.5721, 0.4018, 0.5136, 0.4098, 0.5049, 0.4089, 0.5029, 0.405, 0.5326, 0.3988, 0.5006, 0.4098, 0.5049, 0.4018, 0.5136, 0.3956, 0.508, 0.4018, 0.5136, 0.405, 0.5326, 0.3958, 0.5252, 0.3956, 0.508, 0.4045, 0.5355, 0.3999, 0.5727, 0.3999, 0.5727, 0.4169, 0.5615, 0.405, 0.5326, 0.4089, 0.5029, 0.3999, 0.5727, 0.4045, 0.5355, 0.4098, 0.5049, 0.4162, 0.5092, 0.4135, 0.53, 0.4089, 0.5029, 0.3999, 0.5727, 0.403, 0.5488, 0.3999, 0.5727, 0.3999, 0.5727, 0.4089, 0.5029, 0.4135, 0.53, 0.403, 0.5488, 0.3999, 0.5727, 0.4502, 0.5083, 0.455, 0.5281, 0.429, 0.53, 0.4292, 0.51, 0.4268, 0.5796, 0.4489, 0.5752, 0.4494, 0.5766, 0.447, 0.5766, 0.45, 0.5535, 0.4484, 0.5649, 0.4257, 0.5617, 0.4319, 0.5591, 0.489, 0.509, 0.4986, 0.5242, 0.4583, 0.5317, 0.4682, 0.5102, 0.4881, 0.552, 0.488, 0.5613, 0.4683, 0.5641, 0.4604, 0.5469, 0.4682, 0.5102, 0.4583, 0.5317, 0.455, 0.5281, 0.4502, 0.5083, 0.4489, 0.5752, 0.4769, 0.5766, 0.4604, 0.5766, 0.4494, 0.5766, 0.4604, 0.5469, 0.4683, 0.5641, 0.4484, 0.5649, 0.45, 0.5535, 0.455, 0.5281, 0.45, 0.5535, 0.4319, 0.5591, 0.429, 0.53, 0.4986, 0.5242, 0.4881, 0.552, 0.4604, 0.5469, 0.4583, 0.5317, 0.4257, 0.5617, 0.4484, 0.5649, 0.4489, 0.5752, 0.4268, 0.5796, 0.4683, 0.5641, 0.488, 0.5613, 0.4795, 0.5787, 0.4769, 0.5766, 0.4484, 0.5649, 0.4683, 0.5641, 0.4769, 0.5766, 0.4489, 0.5752, 0.4583, 0.5317, 0.4604, 0.5469, 0.45, 0.5535, 0.455, 0.5281, 0.475, 0.5808, 0.487, 0.5847, 0.4949, 0.5928, 0.4681, 0.5839, 0.4292, 0.51, 0.429, 0.53, 0.4135, 0.53, 0.4162, 0.5092, 0.3999, 0.5727, 0.4268, 0.5796, 0.447, 0.5766, 0.4169, 0.5615, 0.4045, 0.5355, 0.4169, 0.5615, 0.447, 0.5766, 0.424, 0.5544, 0.4319, 0.5591, 0.4257, 0.5617, 0.3999, 0.5727, 0.403, 0.5488, 0.3999, 0.5727, 0.4257, 0.5617, 0.4268, 0.5796, 0.3999, 0.5727, 0.429, 0.53, 0.4319, 0.5591, 0.403, 0.5488, 0.4135, 0.53, 0.4604, 0.5766, 0.4769, 0.5766, 0.475, 0.5808, 0.4681, 0.5839, 0.4795, 0.5787, 0.487, 0.5847, 0.475, 0.5808, 0.4769, 0.5766, 0.4604, 0.5766, 0.4681, 0.5839, 0.4552, 0.5811, 0.4494, 0.5766, 0.5159, 0.3984, 0.5079, 0.4025, 0.5182, 0.4027, 0.5177, 0.3975, 0.5154, 0.4001, 0.5165, 0.4003, 0.5118, 0.4042, 0.511, 0.4012, 0.5154, 0.4001, 0.5364, 0.3881, 0.5275, 0.3978, 0.5165, 0.4003, 0.5275, 0.3978, 0.5213, 0.4024, 0.5118, 0.4042, 0.5165, 0.4003, 0.5364, 0.3881, 0.5668, 0.3995, 0.5648, 0.3881, 0.5536, 0.3881, 0.5364, 0.3881, 0.5474, 0.4112, 0.571, 0.4011, 0.5668, 0.3995, 0.5364, 0.3881, 0.5364, 0.3881, 0.5536, 0.3881, 0.5275, 0.3978, 0.5364, 0.3881, 0.5328, 0.4103, 0.5474, 0.4112, 0.5364, 0.3881, 0.5159, 0.3984, 0.5154, 0.4001, 0.511, 0.4012, 0.5079, 0.4025, 0.5182, 0.4027, 0.5328, 0.4103, 0.5364, 0.3881, 0.5177, 0.3975, 0.5159, 0.3984, 0.5177, 0.3975, 0.5364, 0.3881, 0.5154, 0.4001, 0.511, 0.4012, 0.5328, 0.4103, 0.5182, 0.4027, 0.5079, 0.4025, 0.5125, 0.4344, 0.5161, 0.4432, 0.5329, 0.4513, 0.5291, 0.4404, 0.5078, 0.4706, 0.5079, 0.4904, 0.523, 0.4904, 0.5274, 0.4639, 0.5631, 0.4309, 0.5512, 0.4528, 0.563, 0.4458, 0.5717, 0.4284, 0.5405, 0.4683, 0.5471, 0.4904, 0.567, 0.4904, 0.5672, 0.4706, 0.5291, 0.4404, 0.5329, 0.4513, 0.5402, 0.4738, 0.5314, 0.4278, 0.5402, 0.4738, 0.5329, 0.4904, 0.5471, 0.4904, 0.5405, 0.4683, 0.5098, 0.4503, 0.5078, 0.4706, 0.5274, 0.4639, 0.5203, 0.4584, 0.5402, 0.4738, 0.5405, 0.4683, 0.5672, 0.4706, 0.5683, 0.4517, 0.5098, 0.4503, 0.5161, 0.4432, 0.5125, 0.4344, 0.503, 0.4313, 0.5098, 0.4503, 0.5203, 0.4584, 0.5329, 0.4513, 0.5161, 0.4432, 0.523, 0.4904, 0.5329, 0.4904, 0.5402, 0.4738, 0.5274, 0.4639, 0.5631, 0.4309, 0.5314, 0.4278, 0.5402, 0.4738, 0.5512, 0.4528, 0.563, 0.4458, 0.5683, 0.4517, 0.57, 0.4316, 0.5717, 0.4284, 0.5631, 0.4309, 0.5717, 0.4284, 0.57, 0.4316, 0.5314, 0.4278, 0.5402, 0.4738, 0.5683, 0.4517, 0.563, 0.4458, 0.5512, 0.4528, 0.5274, 0.4639, 0.5402, 0.4738, 0.5329, 0.4513, 0.5203, 0.4584, 0.5329, 0.4513, 0.5402, 0.4738, 0.5405, 0.4683, 0.5402, 0.4738, 0.6127, 0.4167, 0.5955, 0.401, 0.5909, 0.3968, 0.5796, 0.4004, 0.6127, 0.4167, 0.609, 0.4132, 0.602, 0.407, 0.5955, 0.401, 0.6032, 0.4509, 0.6138, 0.4508, 0.6226, 0.429, 0.6127, 0.4167, 0.6127, 0.4167, 0.5803, 0.4422, 0.6032, 0.4509, 0.6127, 0.4167, 0.5979, 0.4832, 0.6031, 0.4885, 0.6144, 0.4772, 0.5978, 0.4702, 0.5957, 0.4959, 0.6031, 0.4885, 0.5979, 0.4832, 0.5942, 0.4941, 0.597, 0.4732, 0.5942, 0.4941, 0.5979, 0.4832, 0.5978, 0.4702, 0.6226, 0.429, 0.6138, 0.4508, 0.6317, 0.4403, 0.6261, 0.4334, 0.5978, 0.4702, 0.6144, 0.4772, 0.6138, 0.4508, 0.6032, 0.4509, 0.5803, 0.4422, 0.597, 0.4732, 0.5978, 0.4702, 0.6032, 0.4509, 0.6138, 0.4508, 0.6144, 0.4772, 0.6223, 0.4693, 0.6317, 0.4403, 0.5668, 0.3995, 0.5796, 0.4004, 0.5909, 0.3968, 0.5648, 0.3881, 0.5668, 0.3995, 0.571, 0.4011, 0.6127, 0.4167, 0.5796, 0.4004, 0.57, 0.4316, 0.5683, 0.4517, 0.5803, 0.4422, 0.6127, 0.4167, 0.5672, 0.4706, 0.567, 0.4904, 0.5942, 0.4941, 0.597, 0.4732, 0.5683, 0.4517, 0.5672, 0.4706, 0.597, 0.4732, 0.5803, 0.4422, 0.511, 0.4012, 0.5125, 0.4344, 0.5291, 0.4404, 0.5328, 0.4103, 0.5474, 0.4112, 0.5314, 0.4278, 0.57, 0.4316, 0.571, 0.4011, 0.503, 0.4313, 0.5125, 0.4344, 0.511, 0.4012, 0.5079, 0.4025, 0.5328, 0.4103, 0.5291, 0.4404, 0.5314, 0.4278, 0.5474, 0.4112, 0.6127, 0.4167, 0.6226, 0.429, 0.602, 0.407, 0.609, 0.4132, 0.6127, 0.4167, 0.6127, 0.4167, 0.6127, 0.4167, 0.609, 0.4132, 0.571, 0.4011, 0.57, 0.4316, 0.6127, 0.4167, 0.6127, 0.4167, 0.4988, 0.4128, 0.5268, 0.4044, 0.5268, 0.42, 0.5265, 0.424, 0.5733, 0.3874, 0.5761, 0.401, 0.5682, 0.4116, 0.5629, 0.4031, 0.5474, 0.4055, 0.5629, 0.4031, 0.5682, 0.4116, 0.5474, 0.4154, 0.5733, 0.3874, 0.5629, 0.4031, 0.5474, 0.4055, 0.5473, 0.3983, 0.5268, 0.4044, 0.5474, 0.4055, 0.5474, 0.4154, 0.5268, 0.42, 0.5473, 0.3983, 0.5474, 0.4055, 0.5268, 0.4044, 0.535, 0.402, 0.5208, 0.4377, 0.544, 0.4613, 0.5078, 0.4508, 0.5112, 0.428, 0.5275, 0.4707, 0.5208, 0.4839, 0.5108, 0.4937, 0.5078, 0.4706, 0.5668, 0.424, 0.567, 0.4507, 0.5496, 0.4514, 0.5524, 0.4363, 0.5672, 0.4706, 0.5655, 0.4889, 0.5474, 0.4905, 0.541, 0.4683, 0.5466, 0.4232, 0.5392, 0.4426, 0.5355, 0.4431, 0.5265, 0.424, 0.541, 0.4683, 0.5474, 0.4905, 0.5208, 0.4839, 0.5275, 0.4707, 0.544, 0.4613, 0.5275, 0.4707, 0.5078, 0.4706, 0.5078, 0.4508, 0.567, 0.4507, 0.5672, 0.4706, 0.541, 0.4683, 0.5496, 0.4514, 0.5355, 0.4431, 0.544, 0.4613, 0.5208, 0.4377, 0.5265, 0.424, 0.5164, 0.4225, 0.5265, 0.424, 0.5208, 0.4377, 0.5112, 0.428, 0.5466, 0.4232, 0.5524, 0.4363, 0.5496, 0.4514, 0.5392, 0.4426, 0.5466, 0.4232, 0.5602, 0.4227, 0.5668, 0.424, 0.5524, 0.4363, 0.5355, 0.4431, 0.5392, 0.4426, 0.5496, 0.4514, 0.544, 0.4613, 0.5496, 0.4514, 0.541, 0.4683, 0.5275, 0.4707, 0.544, 0.4613, 0.5951, 0.4031, 0.5931, 0.4031, 0.5883, 0.3969, 0.5813, 0.3881, 0.5951, 0.4031, 0.6044, 0.413, 0.5979, 0.4092, 0.5931, 0.4031, 0.5931, 0.4031, 0.5979, 0.4092, 0.6022, 0.4147, 0.587, 0.418, 0.607, 0.4208, 0.6059, 0.4499, 0.5946, 0.4533, 0.5862, 0.4232, 0.6169, 0.4678, 0.6067, 0.4904, 0.5821, 0.4858, 0.5871, 0.4729, 0.6404, 0.4512, 0.6283, 0.4401, 0.6228, 0.4352, 0.6236, 0.4335, 0.6197, 0.4849, 0.6271, 0.4901, 0.6319, 0.4761, 0.6404, 0.4512, 0.6143, 0.4236, 0.6236, 0.4335, 0.6228, 0.4352, 0.6133, 0.4247, 0.6186, 0.4314, 0.618, 0.4508, 0.6059, 0.4499, 0.607, 0.4208, 0.6151, 0.4982, 0.6271, 0.4901, 0.6197, 0.4849, 0.6124, 0.491, 0.6163, 0.48, 0.6124, 0.491, 0.6197, 0.4849, 0.6404, 0.4512, 0.6177, 0.4714, 0.6262, 0.4939, 0.6067, 0.4904, 0.6169, 0.4678, 0.6404, 0.4512, 0.6319, 0.4761, 0.6283, 0.4401, 0.6404, 0.4512, 0.6059, 0.4499, 0.6169, 0.4678, 0.5871, 0.4729, 0.5946, 0.4533, 0.6283, 0.4401, 0.618, 0.4508, 0.6186, 0.4314, 0.6228, 0.4352, 0.6271, 0.4901, 0.6262, 0.4939, 0.6177, 0.4714, 0.6319, 0.4761, 0.6319, 0.4761, 0.6177, 0.4714, 0.618, 0.4508, 0.6283, 0.4401, 0.6133, 0.4247, 0.6228, 0.4352, 0.6186, 0.4314, 0.607, 0.4208, 0.618, 0.4508, 0.6177, 0.4714, 0.6169, 0.4678, 0.6059, 0.4499, 0.5733, 0.3874, 0.5813, 0.3881, 0.5883, 0.3969, 0.5761, 0.401, 0.5883, 0.3969, 0.5931, 0.4031, 0.5682, 0.4116, 0.5761, 0.401, 0.5682, 0.4116, 0.5931, 0.4031, 0.587, 0.418, 0.5736, 0.4201, 0.5862, 0.4232, 0.5946, 0.4533, 0.567, 0.4507, 0.5668, 0.424, 0.5655, 0.4889, 0.5821, 0.4858, 0.5801, 0.491, 0.5786, 0.4975, 0.5871, 0.4729, 0.5821, 0.4858, 0.5655, 0.4889, 0.5672, 0.4706, 0.5946, 0.4533, 0.5871, 0.4729, 0.5672, 0.4706, 0.567, 0.4507, 0.5268, 0.42, 0.5265, 0.424, 0.5164, 0.4225, 0.5265, 0.424, 0.5682, 0.4116, 0.5602, 0.4227, 0.5466, 0.4232, 0.5474, 0.4154, 0.5164, 0.4225, 0.5112, 0.428, 0.5012, 0.4178, 0.5265, 0.424, 0.5682, 0.4116, 0.5736, 0.4201, 0.5668, 0.424, 0.5602, 0.4227, 0.5474, 0.4154, 0.5466, 0.4232, 0.5265, 0.424, 0.5268, 0.42, 0.6143, 0.4236, 0.6133, 0.4247, 0.5979, 0.4092, 0.6044, 0.413, 0.6022, 0.4147, 0.607, 0.4208, 0.5862, 0.4232, 0.587, 0.418, 0.6133, 0.4247, 0.607, 0.4208, 0.6022, 0.4147, 0.5979, 0.4092, 0.587, 0.418, 0.5862, 0.4232, 0.5668, 0.424, 0.5736, 0.4201, 0.5089, 0.5092, 0.5078, 0.5247, 0.5213, 0.5223, 0.5193, 0.5166, 0.5078, 0.5497, 0.5025, 0.573, 0.5276, 0.5696, 0.5276, 0.5498, 0.5473, 0.5102, 0.5473, 0.53, 0.567, 0.5301, 0.567, 0.5102, 0.5474, 0.5497, 0.5474, 0.5696, 0.5672, 0.5696, 0.5672, 0.5497, 0.5329, 0.5102, 0.5387, 0.5258, 0.5473, 0.53, 0.5473, 0.5102, 0.5276, 0.5498, 0.5276, 0.5696, 0.5474, 0.5696, 0.5474, 0.5497, 0.5077, 0.5344, 0.5078, 0.5497, 0.5276, 0.5498, 0.5387, 0.5258, 0.5473, 0.53, 0.5474, 0.5497, 0.5672, 0.5497, 0.567, 0.5301, 0.5213, 0.5223, 0.5387, 0.5258, 0.5329, 0.5102, 0.5193, 0.5166, 0.5077, 0.5344, 0.5387, 0.5258, 0.5213, 0.5223, 0.5078, 0.5247, 0.5387, 0.5258, 0.5276, 0.5498, 0.5474, 0.5497, 0.5473, 0.53, 0.5076, 0.6069, 0.5279, 0.615, 0.5224, 0.6212, 0.5042, 0.6107, 0.5116, 0.5868, 0.5042, 0.6107, 0.5224, 0.6212, 0.5176, 0.5959, 0.5474, 0.5894, 0.5541, 0.6192, 0.569, 0.6108, 0.5672, 0.5894, 0.5484, 0.6218, 0.5686, 0.629, 0.5587, 0.629, 0.5394, 0.629, 0.5176, 0.5959, 0.5224, 0.6212, 0.5541, 0.6192, 0.5474, 0.5894, 0.5349, 0.6199, 0.5484, 0.6218, 0.5394, 0.629, 0.5325, 0.6266, 0.5224, 0.6212, 0.5279, 0.615, 0.5349, 0.6199, 0.5325, 0.6266, 0.5587, 0.629, 0.5686, 0.629, 0.5758, 0.6182, 0.569, 0.6108, 0.5541, 0.6192, 0.5394, 0.629, 0.5587, 0.629, 0.569, 0.6108, 0.5224, 0.6212, 0.5325, 0.6266, 0.5394, 0.629, 0.5541, 0.6192, 0.5424, 0.6174, 0.5484, 0.6218, 0.5349, 0.6199, 0.5279, 0.615, 0.5965, 0.5293, 0.5853, 0.5214, 0.5871, 0.5119, 0.5887, 0.5029, 0.5965, 0.5293, 0.5993, 0.5386, 0.5969, 0.5396, 0.5853, 0.5214, 0.6091, 0.5674, 0.6009, 0.5695, 0.5989, 0.5496, 0.6022, 0.5484, 0.587, 0.5497, 0.587, 0.5696, 0.6091, 0.5674, 0.6022, 0.5484, 0.5989, 0.5496, 0.6009, 0.5695, 0.5941, 0.5696, 0.5941, 0.5496, 0.6022, 0.5484, 0.5989, 0.5496, 0.5969, 0.5396, 0.5993, 0.5386, 0.5965, 0.5293, 0.587, 0.5497, 0.6022, 0.5484, 0.5993, 0.5386, 0.5969, 0.5396, 0.5989, 0.5496, 0.5941, 0.5496, 0.5853, 0.5214, 0.5986, 0.6005, 0.6037, 0.6026, 0.6062, 0.5973, 0.6127, 0.5839, 0.5995, 0.6113, 0.6037, 0.6026, 0.5986, 0.6005, 0.5854, 0.6007, 0.5917, 0.5968, 0.5854, 0.6007, 0.5986, 0.6005, 0.6127, 0.5839, 0.6062, 0.5973, 0.6037, 0.6026, 0.5995, 0.6113, 0.595, 0.5894, 0.567, 0.5102, 0.567, 0.5301, 0.5965, 0.5293, 0.5887, 0.5029, 0.5672, 0.5497, 0.5672, 0.5696, 0.587, 0.5696, 0.587, 0.5497, 0.567, 0.5301, 0.5672, 0.5497, 0.587, 0.5497, 0.5965, 0.5293, 0.5758, 0.6182, 0.5995, 0.6113, 0.5854, 0.6007, 0.569, 0.6108, 0.5672, 0.5894, 0.569, 0.6108, 0.5854, 0.6007, 0.5917, 0.5968, 0.5758, 0.6182, 0.5686, 0.629, 0.5911, 0.629, 0.5995, 0.6113, 0.5025, 0.573, 0.5116, 0.5868, 0.5176, 0.5959, 0.5276, 0.5696, 0.5474, 0.5696, 0.5474, 0.5894, 0.5672, 0.5894, 0.5672, 0.5696, 0.5276, 0.5696, 0.5176, 0.5959, 0.5474, 0.5894, 0.5474, 0.5696, 0.6127, 0.5839, 0.6062, 0.5973, 0.6009, 0.5695, 0.6091, 0.5674, 0.587, 0.5696, 0.5917, 0.5968, 0.6127, 0.5839, 0.6091, 0.5674, 0.6009, 0.5695, 0.6062, 0.5973, 0.595, 0.5894, 0.5941, 0.5696, 0.5672, 0.5696, 0.5672, 0.5894, 0.5917, 0.5968, 0.587, 0.5696, 0.5291, 0.5127, 0.5275, 0.5304, 0.5006, 0.5321, 0.5071, 0.5142, 0.5276, 0.5571, 0.5276, 0.5695, 0.5064, 0.5739, 0.511, 0.5578, 0.546, 0.5131, 0.5506, 0.5132, 0.5554, 0.5208, 0.5481, 0.5289, 0.5674, 0.5297, 0.5682, 0.5232, 0.5714, 0.5137, 0.5709, 0.5141, 0.546, 0.5131, 0.5709, 0.5141, 0.5714, 0.5137, 0.5506, 0.5132, 0.5554, 0.5208, 0.5682, 0.5232, 0.5674, 0.5297, 0.5481, 0.5289, 0.5714, 0.5137, 0.5682, 0.5232, 0.5554, 0.5208, 0.5506, 0.5132, 0.5714, 0.5552, 0.575, 0.5685, 0.5474, 0.5696, 0.5474, 0.5566, 0.546, 0.5131, 0.5481, 0.5289, 0.5275, 0.5304, 0.5291, 0.5127, 0.5474, 0.5566, 0.5474, 0.5696, 0.5276, 0.5695, 0.5276, 0.5571, 0.5275, 0.5304, 0.5276, 0.5477, 0.5103, 0.556, 0.5006, 0.5321, 0.5674, 0.5297, 0.5715, 0.5457, 0.5474, 0.5468, 0.5481, 0.5289, 0.5064, 0.5739, 0.4979, 0.5597, 0.5103, 0.556, 0.511, 0.5578, 0.5103, 0.556, 0.5276, 0.5477, 0.5276, 0.5571, 0.511, 0.5578, 0.5474, 0.5468, 0.5715, 0.5457, 0.5714, 0.5552, 0.5474, 0.5566, 0.5276, 0.5477, 0.5474, 0.5468, 0.5474, 0.5566, 0.5276, 0.5571, 0.5481, 0.5289, 0.5474, 0.5468, 0.5276, 0.5477, 0.5275, 0.5304, 0.5087, 0.5784, 0.5306, 0.5837, 0.5276, 0.5962, 0.5048, 0.5991, 0.5276, 0.5962, 0.527, 0.6069, 0.5086, 0.6008, 0.5048, 0.5991, 0.5407, 0.5982, 0.5446, 0.5941, 0.5539, 0.6002, 0.5473, 0.6117, 0.5539, 0.6002, 0.5672, 0.6001, 0.5639, 0.6172, 0.5473, 0.6117, 0.5672, 0.5894, 0.5672, 0.6001, 0.5539, 0.6002, 0.5446, 0.5941, 0.5306, 0.5837, 0.5446, 0.5941, 0.5407, 0.5982, 0.5276, 0.5962, 0.5407, 0.5982, 0.5473, 0.6117, 0.527, 0.6069, 0.5276, 0.5962, 0.5639, 0.6172, 0.5675, 0.6208, 0.5556, 0.6196, 0.5473, 0.6117, 0.5973, 0.5206, 0.6008, 0.5245, 0.6123, 0.5132, 0.6014, 0.5098, 0.5914, 0.5345, 0.6008, 0.5245, 0.5973, 0.5206, 0.5834, 0.5314, 0.5937, 0.5157, 0.5834, 0.5314, 0.5973, 0.5206, 0.6014, 0.5098, 0.61, 0.5134, 0.5995, 0.5227, 0.5865, 0.5296, 0.5872, 0.5096, 0.5853, 0.5696, 0.5762, 0.5731, 0.5716, 0.5557, 0.5796, 0.5389, 0.5796, 0.5389, 0.5716, 0.5557, 0.5914, 0.5345, 0.5834, 0.5314, 0.6008, 0.5245, 0.5995, 0.5227, 0.61, 0.5134, 0.6123, 0.5132, 0.5865, 0.5296, 0.5995, 0.5227, 0.6008, 0.5245, 0.5914, 0.5345, 0.5716, 0.5557, 0.5795, 0.5423, 0.5865, 0.5296, 0.5914, 0.5345, 0.61, 0.5134, 0.621, 0.504, 0.6191, 0.5029, 0.6123, 0.5132, 0.5841, 0.6115, 0.583, 0.5987, 0.5807, 0.5899, 0.587, 0.5894, 0.5714, 0.5137, 0.5809, 0.5112, 0.5872, 0.5096, 0.5709, 0.5141, 0.5872, 0.5096, 0.5865, 0.5296, 0.5674, 0.5297, 0.5709, 0.5141, 0.5716, 0.5557, 0.5762, 0.5731, 0.575, 0.5685, 0.5714, 0.5552, 0.5715, 0.5457, 0.5795, 0.5423, 0.5716, 0.5557, 0.5714, 0.5552, 0.5865, 0.5296, 0.5795, 0.5423, 0.5715, 0.5457, 0.5674, 0.5297, 0.5672, 0.6001, 0.583, 0.5987, 0.5841, 0.6115, 0.5639, 0.6172, 0.5807, 0.5899, 0.583, 0.5987, 0.5672, 0.6001, 0.5672, 0.5894, 0.5841, 0.6115, 0.5878, 0.6252, 0.5675, 0.6208, 0.5639, 0.6172, 0.5276, 0.5695, 0.5306, 0.5837, 0.5087, 0.5784, 0.5064, 0.5739, 0.575, 0.5685, 0.5672, 0.5894, 0.5446, 0.5941, 0.5474, 0.5696, 0.5474, 0.5696, 0.5446, 0.5941, 0.5306, 0.5837, 0.5276, 0.5695, 0.587, 0.5894, 0.5807, 0.5899, 0.5762, 0.5731, 0.5853, 0.5696, 0.5762, 0.5731, 0.5807, 0.5899, 0.5672, 0.5894, 0.575, 0.5685, 0.4864, 0.4165, 0.511, 0.4012, 0.5118, 0.4042, 0.4852, 0.4195, 0.4877, 0.4127, 0.5079, 0.4025, 0.511, 0.4012, 0.4864, 0.4165, 0.4898, 0.4284, 0.495, 0.4431, 0.5098, 0.4503, 0.503, 0.4313, 0.4882, 0.4707, 0.4881, 0.4905, 0.5079, 0.4904, 0.5078, 0.4706, 0.495, 0.4431, 0.4882, 0.4707, 0.5078, 0.4706, 0.5098, 0.4503, 0.4877, 0.4127, 0.4898, 0.4284, 0.503, 0.4313, 0.5079, 0.4025, 0.4988, 0.4128, 0.4988, 0.4128, 0.5265, 0.424, 0.495, 0.3945, 0.495, 0.3945, 0.5265, 0.424, 0.5012, 0.4178, 0.4916, 0.408, 0.5112, 0.428, 0.5078, 0.4508, 0.488, 0.4508, 0.488, 0.431, 0.5078, 0.4706, 0.5108, 0.4937, 0.488, 0.4904, 0.488, 0.4706, 0.5078, 0.4508, 0.5078, 0.4706, 0.488, 0.4706, 0.488, 0.4508, 0.5012, 0.4178, 0.5112, 0.428, 0.488, 0.431, 0.4916, 0.408, 0.4881, 0.5104, 0.4863, 0.5304, 0.5078, 0.5247, 0.5089, 0.5092, 0.4864, 0.5481, 0.488, 0.5696, 0.5025, 0.573, 0.5078, 0.5497, 0.4919, 0.5374, 0.5077, 0.5344, 0.5078, 0.5247, 0.4863, 0.5304, 0.4919, 0.5374, 0.4864, 0.5481, 0.5078, 0.5497, 0.5077, 0.5344, 0.4942, 0.6009, 0.5076, 0.6069, 0.5042, 0.6107, 0.4913, 0.604, 0.4833, 0.5999, 0.4913, 0.604, 0.5042, 0.6107, 0.5116, 0.5868, 0.488, 0.5696, 0.4833, 0.5999, 0.5116, 0.5868, 0.5025, 0.573, 0.5071, 0.5142, 0.5006, 0.5321, 0.4986, 0.5242, 0.489, 0.509, 0.5103, 0.556, 0.4979, 0.5597, 0.488, 0.5613, 0.4881, 0.552, 0.488, 0.5613, 0.4979, 0.5597, 0.5064, 0.5739, 0.4795, 0.5787, 0.5006, 0.5321, 0.5103, 0.556, 0.4881, 0.552, 0.4986, 0.5242, 0.487, 0.5847, 0.5087, 0.5784, 0.5048, 0.5991, 0.4949, 0.5928, 0.5048, 0.5991, 0.5086, 0.6008, 0.4979, 0.5993, 0.4949, 0.5928, 0.5064, 0.5739, 0.5087, 0.5784, 0.487, 0.5847, 0.4795, 0.5787, 0.414, 0.5003, 0.4033, 0.5, 0.4124, 0.5125, 0.415, 0.5044, 0.3863, 0.5003, 0.3881, 0.5105, 0.4124, 0.5125, 0.4033, 0.5, 0.3554, 0.5003, 0.3649, 0.4811, 0.3736, 0.5133, 0.3628, 0.5137, 0.3758, 0.5003, 0.3554, 0.5003, 0.3628, 0.5137, 0.3765, 0.5042, 0.3758, 0.5003, 0.3765, 0.5042, 0.3881, 0.5105, 0.3863, 0.5003, 0.381, 0.495, 0.3813, 0.5189, 0.3736, 0.5133, 0.3649, 0.4811, 0.4406, 0.5015, 0.4478, 0.5093, 0.4538, 0.4941, 0.4477, 0.4887, 0.4237, 0.4869, 0.4287, 0.504, 0.4406, 0.5015, 0.4477, 0.4887, 0.4664, 0.4887, 0.4684, 0.5105, 0.4881, 0.5104, 0.4881, 0.4905, 0.4538, 0.4941, 0.4478, 0.5093, 0.4684, 0.5105, 0.4664, 0.4887, 0.414, 0.5003, 0.415, 0.5044, 0.4287, 0.504, 0.4237, 0.4869, 0.5079, 0.4904, 0.5089, 0.5092, 0.5193, 0.5166, 0.523, 0.4904, 0.5471, 0.4904, 0.5473, 0.5102, 0.567, 0.5102, 0.567, 0.4904, 0.5193, 0.5166, 0.5329, 0.5102, 0.5329, 0.4904, 0.523, 0.4904, 0.5329, 0.4904, 0.5329, 0.5102, 0.5473, 0.5102, 0.5471, 0.4904, 0.5887, 0.5029, 0.5871, 0.5119, 0.5957, 0.4959, 0.5942, 0.4941, 0.5957, 0.4959, 0.5871, 0.5119, 0.5985, 0.5026, 0.6031, 0.4885, 0.567, 0.4904, 0.567, 0.5102, 0.5887, 0.5029, 0.5942, 0.4941, 0.3878, 0.4888, 0.3963, 0.4906, 0.3988, 0.5006, 0.3956, 0.508, 0.405, 0.49, 0.4098, 0.5049, 0.3988, 0.5006, 0.3963, 0.4906, 0.405, 0.49, 0.414, 0.4905, 0.4162, 0.5092, 0.4098, 0.5049, 0.4459, 0.4922, 0.4502, 0.5083, 0.4292, 0.51, 0.4284, 0.4905, 0.488, 0.4904, 0.489, 0.509, 0.4682, 0.5102, 0.4664, 0.4897, 0.4664, 0.4897, 0.4682, 0.5102, 0.4502, 0.5083, 0.4459, 0.4922, 0.4284, 0.4905, 0.4292, 0.51, 0.4162, 0.5092, 0.414, 0.4905, 0.5208, 0.4839, 0.5291, 0.5127, 0.5071, 0.5142, 0.5108, 0.4937, 0.5655, 0.4889, 0.5786, 0.4975, 0.5714, 0.5137, 0.5709, 0.5141, 0.5655, 0.4889, 0.5709, 0.5141, 0.546, 0.5131, 0.5474, 0.4905, 0.5474, 0.4905, 0.546, 0.5131, 0.5291, 0.5127, 0.5208, 0.4839, 0.6014, 0.5098, 0.6123, 0.5132, 0.6151, 0.4982, 0.6124, 0.491, 0.5872, 0.5096, 0.5809, 0.5112, 0.5801, 0.491, 0.5821, 0.4858, 0.6067, 0.4904, 0.61, 0.5134, 0.5872, 0.5096, 0.5821, 0.4858, 0.6191, 0.5029, 0.621, 0.504, 0.6262, 0.4939, 0.6271, 0.4901, 0.6151, 0.4982, 0.6123, 0.5132, 0.6191, 0.5029, 0.6271, 0.4901, 0.6262, 0.4939, 0.621, 0.504, 0.61, 0.5134, 0.6067, 0.4904, 0.5801, 0.491, 0.5809, 0.5112, 0.5714, 0.5137, 0.5786, 0.4975, 0.3698, 0.4711, 0.3724, 0.4656, 0.3787, 0.4818, 0.3649, 0.4811, 0.4176, 0.4299, 0.4109, 0.4429, 0.4039, 0.4459, 0.4024, 0.4424, 0.3879, 0.4467, 0.4024, 0.4424, 0.4039, 0.4459, 0.3766, 0.4573, 0.3781, 0.4592, 0.3754, 0.4596, 0.3724, 0.4656, 0.3698, 0.4711, 0.3781, 0.4592, 0.3879, 0.4467, 0.3766, 0.4573, 0.3754, 0.4596, 0.3787, 0.4818, 0.3878, 0.4888, 0.381, 0.495, 0.3649, 0.4811, 0.477, 0.4208, 0.4852, 0.4195, 0.4988, 0.4128, 0.4712, 0.4208, 0.4287, 0.4291, 0.4434, 0.4288, 0.4494, 0.4269, 0.4329, 0.4344, 0.4434, 0.4288, 0.4701, 0.4251, 0.4638, 0.423, 0.4494, 0.4269, 0.477, 0.4208, 0.4712, 0.4208, 0.4638, 0.423, 0.4701, 0.4251, 0.4176, 0.4299, 0.4287, 0.4291, 0.4329, 0.4344, 0.4109, 0.4429, 0.3813, 0.5189, 0.3956, 0.508, 0.3958, 0.5252, 0.389, 0.5244, 0.3958, 0.5252, 0.405, 0.5326, 0.4003, 0.538, 0.389, 0.5244, 0.4003, 0.538, 0.405, 0.5326, 0.4045, 0.5355, 0.4068, 0.5514, 0.4202, 0.5582, 0.424, 0.5544, 0.447, 0.5766, 0.4286, 0.5734, 0.447, 0.5766, 0.4494, 0.5766, 0.4384, 0.5751, 0.4286, 0.5734, 0.4844, 0.5966, 0.4949, 0.5928, 0.4979, 0.5993, 0.4942, 0.6009, 0.4681, 0.5839, 0.4949, 0.5928, 0.4844, 0.5966, 0.4682, 0.5899, 0.4552, 0.5811, 0.4681, 0.5839, 0.4682, 0.5899, 0.4486, 0.5822, 0.4384, 0.5751, 0.4494, 0.5766, 0.4552, 0.5811, 0.4486, 0.5822, 0.4045, 0.5355, 0.424, 0.5544, 0.4202, 0.5582, 0.4068, 0.5514, 0.5275, 0.3978, 0.535, 0.402, 0.5268, 0.4044, 0.5213, 0.4024, 0.5118, 0.4042, 0.5213, 0.4024, 0.5268, 0.4044, 0.4988, 0.4128, 0.5536, 0.3881, 0.5648, 0.3881, 0.5733, 0.3874, 0.5473, 0.3983, 0.5275, 0.3978, 0.5536, 0.3881, 0.5473, 0.3983, 0.535, 0.402, 0.5955, 0.401, 0.5951, 0.4031, 0.5813, 0.3881, 0.5909, 0.3968, 0.5955, 0.401, 0.602, 0.407, 0.6044, 0.413, 0.5951, 0.4031, 0.6031, 0.4885, 0.6124, 0.491, 0.6163, 0.48, 0.6144, 0.4772, 0.6317, 0.4403, 0.6404, 0.4512, 0.6236, 0.4335, 0.6261, 0.4334, 0.6223, 0.4693, 0.6404, 0.4512, 0.6404, 0.4512, 0.6317, 0.4403, 0.6226, 0.429, 0.6261, 0.4334, 0.6236, 0.4335, 0.6143, 0.4236, 0.6163, 0.48, 0.6404, 0.4512, 0.6223, 0.4693, 0.6144, 0.4772, 0.6226, 0.429, 0.6143, 0.4236, 0.6044, 0.413, 0.602, 0.407, 0.5648, 0.3881, 0.5909, 0.3968, 0.5813, 0.3881, 0.5733, 0.3874, 0.5086, 0.6008, 0.527, 0.6069, 0.5279, 0.615, 0.5076, 0.6069, 0.5556, 0.6196, 0.5675, 0.6208, 0.5686, 0.629, 0.5484, 0.6218, 0.5424, 0.6174, 0.5473, 0.6117, 0.5556, 0.6196, 0.5484, 0.6218, 0.527, 0.6069, 0.5473, 0.6117, 0.5424, 0.6174, 0.5279, 0.615, 0.5853, 0.5214, 0.5834, 0.5314, 0.5937, 0.5157, 0.5871, 0.5119, 0.5937, 0.5157, 0.6014, 0.5098, 0.5985, 0.5026, 0.5871, 0.5119, 0.5941, 0.5696, 0.5853, 0.5696, 0.5796, 0.5389, 0.5941, 0.5496, 0.5941, 0.5496, 0.5796, 0.5389, 0.5834, 0.5314, 0.5853, 0.5214, 0.5995, 0.6113, 0.5841, 0.6115, 0.587, 0.5894, 0.595, 0.5894, 0.5911, 0.629, 0.5878, 0.6252, 0.5841, 0.6115, 0.5995, 0.6113, 0.595, 0.5894, 0.587, 0.5894, 0.5853, 0.5696, 0.5941, 0.5696, 0.5675, 0.6208, 0.5878, 0.6252, 0.5911, 0.629, 0.5686, 0.629, 0.381, 0.495, 0.3878, 0.4888, 0.3956, 0.508, 0.3813, 0.5189, 0.5985, 0.5026, 0.6014, 0.5098, 0.6124, 0.491, 0.6031, 0.4885, 0.4852, 0.4195, 0.5118, 0.4042, 0.4988, 0.4128, 0.4988, 0.4128, 0.4979, 0.5993, 0.5086, 0.6008, 0.5076, 0.6069, 0.4942, 0.6009, 0.4881, 0.4905, 0.4881, 0.5104, 0.5089, 0.5092, 0.5079, 0.4904, 0.5108, 0.4937, 0.5071, 0.5142, 0.489, 0.509, 0.488, 0.4904])
me_icosphere.materials.append(mat_texturefood)
me_icosphere.use_remesh_preserve_volume = False
me_icosphere.use_remesh_preserve_attributes = False
me_icosphere.use_mirror_vertex_groups = False
me_icosphere.update()

# ---- objects
ob_icosphere = bpy.data.objects.new('Icosphere', me_icosphere)

# ---- transforms, parenting, visibility, modifiers, constraints
ob_icosphere.location = (0.0, 0.0, 0.0)
ob_icosphere.lineart.crease_threshold = 0.0

# ---- collection membership
col_collection.objects.link(ob_icosphere)

# ---- scene / render settings (as saved in the file)
scene.frame_start = 1; scene.frame_end = 250; scene.frame_set(0)
scene.render.engine = 'BLENDER_EEVEE_NEXT'
scene.cycles.use_denoising = False
scene.cycles.samples = 128
scene.cycles.sampling_pattern = 'TABULATED_SOBOL'
scene.cycles.use_adaptive_sampling = False
scene.cycles.use_light_tree = False
scene.view_settings.view_transform = 'Filmic'
bpy.context.view_layer.update()

# ---- added for rendering (the .blend has no active camera and no usable light): camera, sun
cam_auto = bpy.data.cameras.new('AutoCamera')
cam_auto.lens = 50.0
cam_auto.sensor_width = 36.0
cam_auto.clip_end = 1000.0
ob_auto_camera = bpy.data.objects.new('AutoCamera', cam_auto)
scene.collection.objects.link(ob_auto_camera)
ob_auto_camera.location = (2.69514, -3.25034, 2.1162)
ob_auto_camera.rotation_euler = (1.09748, -7.21219e-08, 0.694738)
scene.camera = ob_auto_camera
light_auto_sun = bpy.data.lights.new('AutoSun', 'SUN')
light_auto_sun.energy = 3.0
light_auto_sun.angle = 0.0523599
ob_auto_sun = bpy.data.objects.new('AutoSun', light_auto_sun)
scene.collection.objects.link(ob_auto_sun)
ob_auto_sun.rotation_euler = (0.872665, 0.174533, 0.523599)
bpy.context.view_layer.update()
